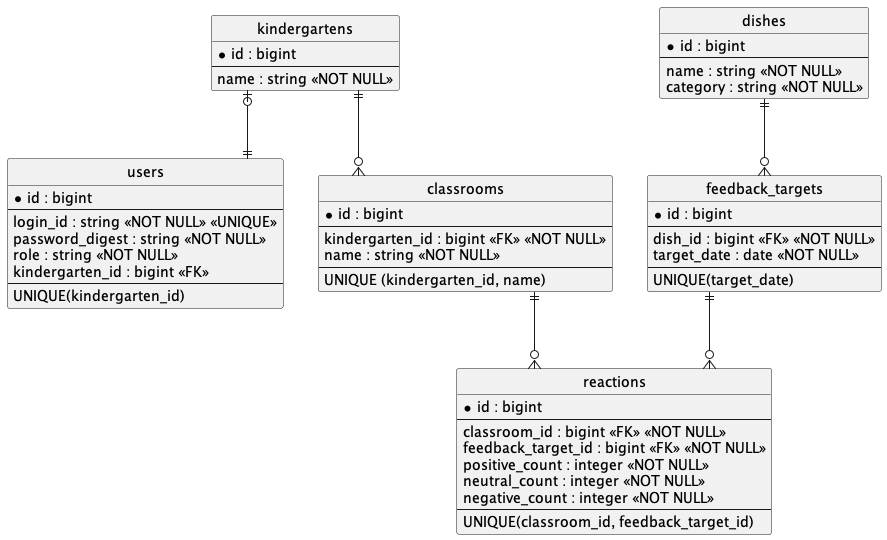

The diagram above was rendered by PlantUML. Its source (embedded in the PNG):
@startuml

hide circle
skinparam linetype ortho

entity "users" as users {
  * id : bigint
  --
  login_id : string <<NOT NULL>> <<UNIQUE>>
  password_digest : string <<NOT NULL>>
  role : string <<NOT NULL>>
  kindergarten_id : bigint <<FK>>
  --
  UNIQUE(kindergarten_id)
}

entity "kindergartens" as kindergartens {
  * id : bigint
  --
  name : string <<NOT NULL>>
}

kindergartens |o--|| users

entity "classrooms" as classrooms {
  * id : bigint
  --
  kindergarten_id : bigint <<FK>> <<NOT NULL>>
  name : string <<NOT NULL>>
  --
  UNIQUE (kindergarten_id, name)
}

kindergartens ||--o{ classrooms

entity "dishes" as dishes {
  * id : bigint
  --
name : string <<NOT NULL>>
category : string <<NOT NULL>>
}

entity "feedback_targets" as feedback_targets {
  * id : bigint
  --
  dish_id : bigint <<FK>> <<NOT NULL>>
  target_date : date <<NOT NULL>>
  --
  UNIQUE(target_date)
}

dishes ||--o{ feedback_targets

entity "reactions" as reactions {
  * id : bigint
  --
  classroom_id : bigint <<FK>> <<NOT NULL>>
  feedback_target_id : bigint <<FK>> <<NOT NULL>>
  positive_count : integer <<NOT NULL>>
  neutral_count : integer <<NOT NULL>>
  negative_count : integer <<NOT NULL>>
  --
  UNIQUE(classroom_id, feedback_target_id)
}

classrooms ||--o{ reactions
feedback_targets ||--o{ reactions

@enduml